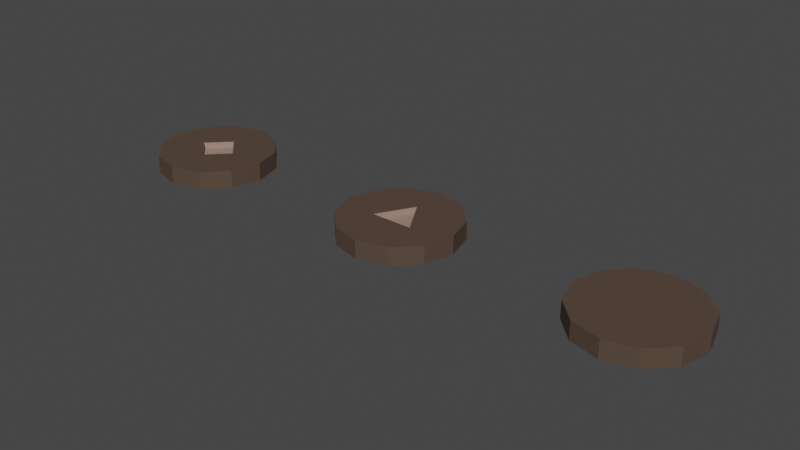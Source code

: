 # Source: Meshes.blend  (saved by Blender 2.93.20; exported with 4.5.12 LTS)
import bpy
from mathutils import Matrix  # noqa: F401  (used for matrix-valued properties, if any)

bpy.ops.wm.read_factory_settings(use_empty=True)
scene = bpy.context.scene
scene.name = 'Scene'

# ---- collections
col_collection = bpy.data.collections.new('Collection'); scene.collection.children.link(col_collection)

# ---- materials (node trees are filled in below, after node groups)
mat_token_wood_1 = bpy.data.materials.new('Token Wood 1')
mat_token_wood_1.use_transparent_shadow = False
mat_token_wood_1.diffuse_color = (0.09083, 0.05999, 0.04283, 1.0)
mat_token_wood_1.roughness = 0.5
mat_token_wood_2 = bpy.data.materials.new('Token Wood 2')
mat_token_wood_2.use_transparent_shadow = False
mat_token_wood_2.diffuse_color = (0.3395, 0.2313, 0.1875, 1.0)
mat_token_wood_2.roughness = 0.5

# ---- material node trees
mat_token_wood_1.use_nodes = True; mat_token_wood_1.node_tree.nodes.clear()
_N = mat_token_wood_1.node_tree.nodes; _L = mat_token_wood_1.node_tree.links
n0 = _N.new('ShaderNodeBsdfPrincipled'); n0.name = 'Principled BSDF'; n0.location = (10, 300)
n0.distribution = 'GGX'
n0.subsurface_method = 'RANDOM_WALK_SKIN'
n0.inputs[0].default_value = (0.09083, 0.05999, 0.04283, 1.0)
n0.inputs[3].default_value = 1.45
n0.inputs[27].default_value = (0.0, 0.0, 0.0, 1.0)
n0.inputs[28].default_value = 1.0
n1 = _N.new('ShaderNodeOutputMaterial'); n1.name = 'Material Output'; n1.location = (300, 300)
n2 = _N.new('ShaderNodeNormalMap'); n2.name = 'Normal Map'; n2.location = (-300, -300)
n2.label = 'Normal/Map'
n2.inputs[0].default_value = 0.0
_L.new(n0.outputs[0], n1.inputs[0])
_L.new(n2.outputs[0], n0.inputs[5])
n1.is_active_output = True
mat_token_wood_2.use_nodes = True; mat_token_wood_2.node_tree.nodes.clear()
_N = mat_token_wood_2.node_tree.nodes; _L = mat_token_wood_2.node_tree.links
n0 = _N.new('ShaderNodeBsdfPrincipled'); n0.name = 'Principled BSDF'; n0.location = (10, 300)
n0.distribution = 'GGX'
n0.subsurface_method = 'RANDOM_WALK_SKIN'
n0.inputs[0].default_value = (0.3395, 0.2313, 0.1875, 1.0)
n0.inputs[3].default_value = 1.45
n0.inputs[27].default_value = (0.0, 0.0, 0.0, 1.0)
n0.inputs[28].default_value = 1.0
n1 = _N.new('ShaderNodeOutputMaterial'); n1.name = 'Material Output'; n1.location = (300, 300)
n2 = _N.new('ShaderNodeNormalMap'); n2.name = 'Normal Map'; n2.location = (-300, -300)
n2.label = 'Normal/Map'
n2.inputs[0].default_value = 0.0
_L.new(n0.outputs[0], n1.inputs[0])
_L.new(n2.outputs[0], n0.inputs[5])
n1.is_active_output = True

# ---- world
world_world = bpy.data.worlds.new('World'); scene.world = world_world
world_world.use_nodes = True; world_world.node_tree.nodes.clear()
_N = world_world.node_tree.nodes; _L = world_world.node_tree.links
n0 = _N.new('ShaderNodeOutputWorld'); n0.name = 'World Output'; n0.location = (300, 300)
n1 = _N.new('ShaderNodeBackground'); n1.name = 'Background'; n1.location = (10, 300)
n1.inputs[0].default_value = (0.05088, 0.05088, 0.05088, 1.0)
_L.new(n1.outputs[0], n0.inputs[0])
n0.is_active_output = True
world_world.color = (0.05088, 0.05088, 0.05088)
world_world.use_sun_shadow = False
world_world.sun_shadow_jitter_overblur = 0.0

# ---- meshes
me_cylinder_012 = bpy.data.meshes.new('Cylinder.012')
me_cylinder_012.from_pydata([(0.0, 10.0, -20.11), (17.42, 10.0, 10.06), (-17.42, 10.0, 10.06), (0.0, 1.788e-06, -50.0), (0.0, 15.0, -50.0), (25.0, 1.788e-06, -43.3), (25.0, 15.0, -43.3), (43.3, 1.788e-06, -25.0), (43.3, 15.0, -25.0), (50.0, 1.788e-06, 2.186e-06), (50.0, 15.0, 2.186e-06), (43.3, 1.788e-06, 25.0), (43.3, 15.0, 25.0), (25.0, 1.788e-06, 43.3), (25.0, 15.0, 43.3), (7.55e-06, 1.788e-06, 50.0), (7.55e-06, 15.0, 50.0), (-25.0, 1.788e-06, 43.3), (-25.0, 15.0, 43.3), (-43.3, 1.788e-06, 25.0), (-43.3, 15.0, 25.0), (-50.0, 1.788e-06, 2.325e-05), (-50.0, 15.0, 2.325e-05), (-43.3, 1.788e-06, -25.0), (-43.3, 15.0, -25.0), (-25.0, 1.788e-06, -43.3), (-25.0, 15.0, -43.3), (0.0, 15.0, -20.11), (-17.42, 15.0, 10.06), (17.42, 15.0, 10.06)], [], [(0, 1, 29, 27), (1, 2, 28, 29), (2, 0, 27, 28), (0, 2, 1), (3, 4, 6, 5), (5, 6, 8, 7), (7, 8, 10, 9), (9, 10, 12, 11), (11, 12, 14, 13), (13, 14, 16, 15), (15, 16, 18, 17), (17, 18, 20, 19), (19, 20, 22, 21), (21, 22, 24, 23), (6, 4, 26, 24, 22, 20, 28, 27, 29, 12, 10, 8), (23, 24, 26, 25), (25, 26, 4, 3), (3, 5, 7, 9, 11, 13, 15, 17, 19, 21, 23, 25), (12, 29, 28, 20, 18, 16, 14)])
me_cylinder_012.polygons.foreach_set('use_smooth', [True] * 19)
me_cylinder_012.polygons.foreach_set('material_index', [1, 1, 1, 1, 0, 0, 0, 0, 0, 0, 0, 0, 0, 0, 0, 0, 0, 0, 0])
_k = set([(0, 1), (0, 2), (0, 27), (1, 2), (1, 29), (2, 28), (3, 4), (3, 5), (3, 25), (4, 6), (4, 26), (5, 6), (5, 7), (6, 8), (7, 8), (7, 9), (8, 10), (9, 10), (9, 11), (10, 12), (11, 12), (11, 13), (12, 14), (13, 14), (13, 15), (14, 16), (15, 16), (15, 17), (16, 18), (17, 18), (17, 19), (18, 20), (19, 20), (19, 21), (20, 22), (21, 22), (21, 23), (22, 24), (23, 24), (23, 25), (24, 26), (25, 26), (27, 28), (27, 29), (28, 29)])
me_cylinder_012.attributes.new('sharp_edge', 'BOOLEAN', 'EDGE').data.foreach_set('value', [ (min(e.vertices), max(e.vertices)) in _k for e in me_cylinder_012.edges])
_uv = me_cylinder_012.uv_layers.new(name='UVMap')
_uv.uv.foreach_set('vector', [1.0, 0.5, 0.6667, 0.5, 0.6667, 0.75, 1.0, 0.75, 0.6667, 0.5, 0.3333, 0.5, 0.3333, 0.75, 0.6667, 0.75, 0.3333, 0.5, -5.96e-08, 0.5, -5.96e-08, 0.75, 0.3333, 0.75, 0.75, 0.49, 0.5422, 0.13, 0.9578, 0.13, 1.0, 0.5, 1.0, 1.0, 0.9167, 1.0, 0.9167, 0.5, 0.9167, 0.5, 0.9167, 1.0, 0.8333, 1.0, 0.8333, 0.5, 0.8333, 0.5, 0.8333, 1.0, 0.75, 1.0, 0.75, 0.5, 0.75, 0.5, 0.75, 1.0, 0.6667, 1.0, 0.6667, 0.5, 0.6667, 0.5, 0.6667, 1.0, 0.5833, 1.0, 0.5833, 0.5, 0.5833, 0.5, 0.5833, 1.0, 0.5, 1.0, 0.5, 0.5, 0.5, 0.5, 0.5, 1.0, 0.4167, 1.0, 0.4167, 0.5, 0.4167, 0.5, 0.4167, 1.0, 0.3333, 1.0, 0.3333, 0.5, 0.3333, 0.5, 0.3333, 1.0, 0.25, 1.0, 0.25, 0.5, 0.25, 0.5, 0.25, 1.0, 0.1667, 1.0, 0.1667, 0.5, 0.37, 0.4578, 0.25, 0.49, 0.13, 0.4578, 0.04215, 0.37, 0.01, 0.25, 0.04215, 0.13, 0.1664, 0.2017, 0.25, 0.3465, 0.3336, 0.2017, 0.4578, 0.13, 0.49, 0.25, 0.4578, 0.37, 0.1667, 0.5, 0.1667, 1.0, 0.08333, 1.0, 0.08333, 0.5, 0.08333, 0.5, 0.08333, 1.0, 7.451e-08, 1.0, 7.451e-08, 0.5, 0.75, 0.49, 0.87, 0.4578, 0.9578, 0.37, 0.99, 0.25, 0.9578, 0.13, 0.87, 0.04215, 0.75, 0.01, 0.63, 0.04215, 0.5422, 0.13, 0.51, 0.25, 0.5422, 0.37, 0.63, 0.4578, 0.4578, 0.13, 0.3336, 0.2017, 0.1664, 0.2017, 0.04215, 0.13, 0.13, 0.04215, 0.25, 0.01, 0.37, 0.04215])
me_cylinder_012.materials.append(mat_token_wood_1)
me_cylinder_012.materials.append(mat_token_wood_2)
me_cylinder_012.update()
me_cylinder_012.normals_split_custom_set([tuple(v) for v in zip(*[iter([-0.866, 0.0, 0.5, -0.866, 0.0, 0.5, -0.866, 0.0, 0.5, -0.866, 0.0, 0.5, 6.571e-08, 0.0, -1.0, 6.571e-08, 0.0, -1.0, 6.571e-08, 0.0, -1.0, 6.571e-08, 0.0, -1.0, 0.866, 0.0, 0.5, 0.866, 0.0, 0.5, 0.866, 0.0, 0.5, 0.866, 0.0, 0.5, 0.0, 1.0, -5.808e-08, 0.0, 1.0, -5.808e-08, 0.0, 1.0, -5.808e-08, 0.2588, 0.0, -0.9659, 0.2588, 0.0, -0.9659, 0.2588, 0.0, -0.9659, 0.2588, 0.0, -0.9659, 0.7071, 0.0, -0.7071, 0.7071, 0.0, -0.7071, 0.7071, 0.0, -0.7071, 0.7071, 0.0, -0.7071, 0.9659, 0.0, -0.2588, 0.9659, 0.0, -0.2588, 0.9659, 0.0, -0.2588, 0.9659, 0.0, -0.2588, 0.9659, 0.0, 0.2588, 0.9659, 0.0, 0.2588, 0.9659, 0.0, 0.2588, 0.9659, 0.0, 0.2588, 0.7071, 0.0, 0.7071, 0.7071, 0.0, 0.7071, 0.7071, 0.0, 0.7071, 0.7071, 0.0, 0.7071, 0.2588, 0.0, 0.9659, 0.2588, 0.0, 0.9659, 0.2588, 0.0, 0.9659, 0.2588, 0.0, 0.9659, -0.2588, 0.0, 0.9659, -0.2588, 0.0, 0.9659, -0.2588, 0.0, 0.9659, -0.2588, 0.0, 0.9659, -0.7071, 0.0, 0.7071, -0.7071, 0.0, 0.7071, -0.7071, 0.0, 0.7071, -0.7071, 0.0, 0.7071, -0.9659, 0.0, 0.2588, -0.9659, 0.0, 0.2588, -0.9659, 0.0, 0.2588, -0.9659, 0.0, 0.2588, -0.9659, 0.0, -0.2588, -0.9659, 0.0, -0.2588, -0.9659, 0.0, -0.2588, -0.9659, 0.0, -0.2588, 0.0, 1.0, -4.922e-09, 0.0, 1.0, -4.922e-09, 0.0, 1.0, -4.922e-09, 0.0, 1.0, -4.922e-09, 0.0, 1.0, -4.922e-09, 0.0, 1.0, 4.102e-09, 0.0, 1.0, 4.102e-09, 0.0, 1.0, -4.922e-09, 0.0, 1.0, 4.102e-09, 0.0, 1.0, 4.102e-09, 0.0, 1.0, -4.922e-09, 0.0, 1.0, -4.922e-09, -0.7071, 0.0, -0.7071, -0.7071, 0.0, -0.7071, -0.7071, 0.0, -0.7071, -0.7071, 0.0, -0.7071, -0.2588, 0.0, -0.9659, -0.2588, 0.0, -0.9659, -0.2588, 0.0, -0.9659, -0.2588, 0.0, -0.9659, 0.0, -1.0, 1.455e-15, 0.0, -1.0, 1.455e-15, 0.0, -1.0, 1.455e-15, 0.0, -1.0, 1.455e-15, 0.0, -1.0, 1.455e-15, 0.0, -1.0, 1.455e-15, 0.0, -1.0, 1.455e-15, 0.0, -1.0, 1.455e-15, 0.0, -1.0, 1.455e-15, 0.0, -1.0, 1.455e-15, 0.0, -1.0, 1.455e-15, 0.0, -1.0, 1.455e-15, 0.0, 1.0, 4.102e-09, 0.0, 1.0, 4.102e-09, 0.0, 1.0, 4.102e-09, 0.0, 1.0, 4.102e-09, 0.0, 1.0, 1.313e-08, 0.0, 1.0, 1.313e-08, 0.0, 1.0, 1.313e-08])] * 3)])
me_cylinder_001 = bpy.data.meshes.new('Cylinder.001')
me_cylinder_001.from_pydata([(0.0, 10.0, 17.86), (-17.86, 10.0, 0.0), (17.86, 10.0, 0.0), (0.0, 10.0, -17.86), (0.0, 1.788e-06, -50.0), (0.0, 15.0, -50.0), (25.0, 1.788e-06, -43.3), (25.0, 15.0, -43.3), (43.3, 1.788e-06, -25.0), (43.3, 15.0, -25.0), (50.0, 1.788e-06, 2.186e-06), (50.0, 15.0, 2.186e-06), (43.3, 1.788e-06, 25.0), (43.3, 15.0, 25.0), (25.0, 1.788e-06, 43.3), (25.0, 15.0, 43.3), (7.55e-06, 1.788e-06, 50.0), (7.55e-06, 15.0, 50.0), (-25.0, 1.788e-06, 43.3), (-25.0, 15.0, 43.3), (-43.3, 1.788e-06, 25.0), (-43.3, 15.0, 25.0), (-50.0, 1.788e-06, 2.325e-05), (-50.0, 15.0, 2.325e-05), (-43.3, 1.788e-06, -25.0), (-43.3, 15.0, -25.0), (-25.0, 1.788e-06, -43.3), (-25.0, 15.0, -43.3), (17.86, 15.0, 0.0), (0.0, 15.0, 17.86), (-17.86, 15.0, 0.0), (0.0, 15.0, -17.86)], [], [(0, 1, 30, 29), (1, 3, 31, 30), (3, 2, 28, 31), (2, 0, 29, 28), (1, 0, 2, 3), (4, 5, 7, 6), (6, 7, 9, 8), (8, 9, 11, 10), (10, 11, 13, 12), (12, 13, 15, 14), (14, 15, 17, 16), (16, 17, 19, 18), (18, 19, 21, 20), (20, 21, 23, 22), (22, 23, 25, 24), (7, 5, 27, 25, 23, 30, 31, 28, 11, 9), (24, 25, 27, 26), (26, 27, 5, 4), (4, 6, 8, 10, 12, 14, 16, 18, 20, 22, 24, 26), (11, 28, 29, 30, 23, 21, 19, 17, 15, 13)])
me_cylinder_001.polygons.foreach_set('use_smooth', [True] * 20)
me_cylinder_001.polygons.foreach_set('material_index', [1, 1, 1, 1, 1, 0, 0, 0, 0, 0, 0, 0, 0, 0, 0, 0, 0, 0, 0, 0])
_k = set([(0, 1), (0, 2), (0, 29), (1, 3), (1, 30), (2, 3), (2, 28), (3, 31), (4, 5), (4, 6), (4, 26), (5, 7), (5, 27), (6, 7), (6, 8), (7, 9), (8, 9), (8, 10), (9, 11), (10, 11), (10, 12), (11, 13), (12, 13), (12, 14), (13, 15), (14, 15), (14, 16), (15, 17), (16, 17), (16, 18), (17, 19), (18, 19), (18, 20), (19, 21), (20, 21), (20, 22), (21, 23), (22, 23), (22, 24), (23, 25), (24, 25), (24, 26), (25, 27), (26, 27), (28, 29), (28, 31), (29, 30), (30, 31)])
me_cylinder_001.attributes.new('sharp_edge', 'BOOLEAN', 'EDGE').data.foreach_set('value', [ (min(e.vertices), max(e.vertices)) in _k for e in me_cylinder_001.edges])
_uv = me_cylinder_001.uv_layers.new(name='UVMap')
_uv.uv.foreach_set('vector', [0.375, 0.0, 0.375, 0.25, 0.5, 0.25, 0.5, 0.0, 0.375, 0.25, 0.375, 0.5, 0.5, 0.5, 0.5, 0.25, 0.375, 0.5, 0.375, 0.75, 0.5, 0.75, 0.5, 0.5, 0.375, 0.75, 0.375, 1.0, 0.5, 1.0, 0.5, 0.75, 0.125, 0.5, 0.125, 0.75, 0.375, 0.75, 0.375, 0.5, 1.0, 0.5, 1.0, 1.0, 0.9167, 1.0, 0.9167, 0.5, 0.9167, 0.5, 0.9167, 1.0, 0.8333, 1.0, 0.8333, 0.5, 0.8333, 0.5, 0.8333, 1.0, 0.75, 1.0, 0.75, 0.5, 0.75, 0.5, 0.75, 1.0, 0.6667, 1.0, 0.6667, 0.5, 0.6667, 0.5, 0.6667, 1.0, 0.5833, 1.0, 0.5833, 0.5, 0.5833, 0.5, 0.5833, 1.0, 0.5, 1.0, 0.5, 0.5, 0.5, 0.5, 0.5, 1.0, 0.4167, 1.0, 0.4167, 0.5, 0.4167, 0.5, 0.4167, 1.0, 0.3333, 1.0, 0.3333, 0.5, 0.3333, 0.5, 0.3333, 1.0, 0.25, 1.0, 0.25, 0.5, 0.25, 0.5, 0.25, 1.0, 0.1667, 1.0, 0.1667, 0.5, 0.37, 0.4578, 0.25, 0.49, 0.13, 0.4578, 0.04215, 0.37, 0.01, 0.25, 0.1643, 0.25, 0.25, 0.3357, 0.3357, 0.25, 0.49, 0.25, 0.4578, 0.37, 0.1667, 0.5, 0.1667, 1.0, 0.08333, 1.0, 0.08333, 0.5, 0.08333, 0.5, 0.08333, 1.0, 7.451e-08, 1.0, 7.451e-08, 0.5, 0.75, 0.49, 0.87, 0.4578, 0.9578, 0.37, 0.99, 0.25, 0.9578, 0.13, 0.87, 0.04215, 0.75, 0.01, 0.63, 0.04215, 0.5422, 0.13, 0.51, 0.25, 0.5422, 0.37, 0.63, 0.4578, 0.49, 0.25, 0.3357, 0.25, 0.25, 0.1643, 0.1643, 0.25, 0.01, 0.25, 0.04215, 0.13, 0.13, 0.04215, 0.25, 0.01, 0.37, 0.04215, 0.4578, 0.13])
me_cylinder_001.materials.append(mat_token_wood_1)
me_cylinder_001.materials.append(mat_token_wood_2)
me_cylinder_001.update()
me_cylinder_001.normals_split_custom_set([tuple(v) for v in zip(*[iter([0.7071, 0.0, -0.7071, 0.7071, 0.0, -0.7071, 0.7071, 0.0, -0.7071, 0.7071, 0.0, -0.7071, 0.7071, 0.0, 0.7071, 0.7071, 0.0, 0.7071, 0.7071, 0.0, 0.7071, 0.7071, 0.0, 0.7071, -0.7071, 0.0, 0.7071, -0.7071, 0.0, 0.7071, -0.7071, 0.0, 0.7071, -0.7071, 0.0, 0.7071, -0.7071, 0.0, -0.7071, -0.7071, 0.0, -0.7071, -0.7071, 0.0, -0.7071, -0.7071, 0.0, -0.7071, 0.0, 1.0, 0.0, 0.0, 1.0, 0.0, 0.0, 1.0, 0.0, 0.0, 1.0, 0.0, 0.2588, 0.0, -0.9659, 0.2588, 0.0, -0.9659, 0.2588, 0.0, -0.9659, 0.2588, 0.0, -0.9659, 0.7071, 0.0, -0.7071, 0.7071, 0.0, -0.7071, 0.7071, 0.0, -0.7071, 0.7071, 0.0, -0.7071, 0.9659, 0.0, -0.2588, 0.9659, 0.0, -0.2588, 0.9659, 0.0, -0.2588, 0.9659, 0.0, -0.2588, 0.9659, 0.0, 0.2588, 0.9659, 0.0, 0.2588, 0.9659, 0.0, 0.2588, 0.9659, 0.0, 0.2588, 0.7071, 0.0, 0.7071, 0.7071, 0.0, 0.7071, 0.7071, 0.0, 0.7071, 0.7071, 0.0, 0.7071, 0.2588, 0.0, 0.9659, 0.2588, 0.0, 0.9659, 0.2588, 0.0, 0.9659, 0.2588, 0.0, 0.9659, -0.2588, 0.0, 0.9659, -0.2588, 0.0, 0.9659, -0.2588, 0.0, 0.9659, -0.2588, 0.0, 0.9659, -0.7071, 0.0, 0.7071, -0.7071, 0.0, 0.7071, -0.7071, 0.0, 0.7071, -0.7071, 0.0, 0.7071, -0.9659, 0.0, 0.2588, -0.9659, 0.0, 0.2588, -0.9659, 0.0, 0.2588, -0.9659, 0.0, 0.2588, -0.9659, 0.0, -0.2588, -0.9659, 0.0, -0.2588, -0.9659, 0.0, -0.2588, -0.9659, 0.0, -0.2588, 0.0, 1.0, 1.779e-08, 0.0, 1.0, 1.779e-08, 0.0, 1.0, 1.779e-08, 0.0, 1.0, 1.779e-08, 0.0, 1.0, 4.447e-09, 0.0, 1.0, 4.447e-09, 0.0, 1.0, 1.779e-08, 0.0, 1.0, 4.447e-09, 0.0, 1.0, 4.447e-09, 0.0, 1.0, 1.779e-08, -0.7071, 0.0, -0.7071, -0.7071, 0.0, -0.7071, -0.7071, 0.0, -0.7071, -0.7071, 0.0, -0.7071, -0.2588, 0.0, -0.9659, -0.2588, 0.0, -0.9659, -0.2588, 0.0, -0.9659, -0.2588, 0.0, -0.9659, 0.0, -1.0, 1.455e-15, 0.0, -1.0, 1.455e-15, 0.0, -1.0, 1.455e-15, 0.0, -1.0, 1.455e-15, 0.0, -1.0, 1.455e-15, 0.0, -1.0, 1.455e-15, 0.0, -1.0, 1.455e-15, 0.0, -1.0, 1.455e-15, 0.0, -1.0, 1.455e-15, 0.0, -1.0, 1.455e-15, 0.0, -1.0, 1.455e-15, 0.0, -1.0, 1.455e-15, 0.0, 1.0, 4.447e-09, 0.0, 1.0, 4.447e-09, 0.0, 1.0, -8.894e-09, 0.0, 1.0, 4.447e-09, 0.0, 1.0, 4.447e-09, 0.0, 1.0, -8.894e-09, 0.0, 1.0, -8.894e-09, 0.0, 1.0, -8.894e-09, 0.0, 1.0, -8.894e-09, 0.0, 1.0, -8.894e-09])] * 3)])
me_cylinder_002 = bpy.data.meshes.new('Cylinder.002')
me_cylinder_002.from_pydata([(0.0, 1.788e-06, -50.0), (0.0, 15.0, -50.0), (25.0, 1.788e-06, -43.3), (25.0, 15.0, -43.3), (43.3, 1.788e-06, -25.0), (43.3, 15.0, -25.0), (50.0, 1.788e-06, 2.186e-06), (50.0, 15.0, 2.186e-06), (43.3, 1.788e-06, 25.0), (43.3, 15.0, 25.0), (25.0, 1.788e-06, 43.3), (25.0, 15.0, 43.3), (7.55e-06, 1.788e-06, 50.0), (7.55e-06, 15.0, 50.0), (-25.0, 1.788e-06, 43.3), (-25.0, 15.0, 43.3), (-43.3, 1.788e-06, 25.0), (-43.3, 15.0, 25.0), (-50.0, 1.788e-06, 2.325e-05), (-50.0, 15.0, 2.325e-05), (-43.3, 1.788e-06, -25.0), (-43.3, 15.0, -25.0), (-25.0, 1.788e-06, -43.3), (-25.0, 15.0, -43.3)], [], [(0, 1, 3, 2), (2, 3, 5, 4), (4, 5, 7, 6), (6, 7, 9, 8), (8, 9, 11, 10), (10, 11, 13, 12), (12, 13, 15, 14), (14, 15, 17, 16), (16, 17, 19, 18), (18, 19, 21, 20), (20, 21, 23, 22), (22, 23, 1, 0), (0, 2, 4, 6, 8, 10, 12, 14, 16, 18, 20, 22), (1, 23, 21, 19, 17, 15, 13, 11, 9, 7, 5, 3)])
me_cylinder_002.polygons.foreach_set('use_smooth', [True] * 14)
_k = set([(0, 1), (0, 2), (0, 22), (1, 3), (1, 23), (2, 3), (2, 4), (3, 5), (4, 5), (4, 6), (5, 7), (6, 7), (6, 8), (7, 9), (8, 9), (8, 10), (9, 11), (10, 11), (10, 12), (11, 13), (12, 13), (12, 14), (13, 15), (14, 15), (14, 16), (15, 17), (16, 17), (16, 18), (17, 19), (18, 19), (18, 20), (19, 21), (20, 21), (20, 22), (21, 23), (22, 23)])
me_cylinder_002.attributes.new('sharp_edge', 'BOOLEAN', 'EDGE').data.foreach_set('value', [ (min(e.vertices), max(e.vertices)) in _k for e in me_cylinder_002.edges])
_uv = me_cylinder_002.uv_layers.new(name='UVMap')
_uv.uv.foreach_set('vector', [1.0, 0.5, 1.0, 1.0, 0.9167, 1.0, 0.9167, 0.5, 0.9167, 0.5, 0.9167, 1.0, 0.8333, 1.0, 0.8333, 0.5, 0.8333, 0.5, 0.8333, 1.0, 0.75, 1.0, 0.75, 0.5, 0.75, 0.5, 0.75, 1.0, 0.6667, 1.0, 0.6667, 0.5, 0.6667, 0.5, 0.6667, 1.0, 0.5833, 1.0, 0.5833, 0.5, 0.5833, 0.5, 0.5833, 1.0, 0.5, 1.0, 0.5, 0.5, 0.5, 0.5, 0.5, 1.0, 0.4167, 1.0, 0.4167, 0.5, 0.4167, 0.5, 0.4167, 1.0, 0.3333, 1.0, 0.3333, 0.5, 0.3333, 0.5, 0.3333, 1.0, 0.25, 1.0, 0.25, 0.5, 0.25, 0.5, 0.25, 1.0, 0.1667, 1.0, 0.1667, 0.5, 0.1667, 0.5, 0.1667, 1.0, 0.08333, 1.0, 0.08333, 0.5, 0.08333, 0.5, 0.08333, 1.0, 7.451e-08, 1.0, 7.451e-08, 0.5, 0.75, 0.49, 0.87, 0.4578, 0.9578, 0.37, 0.99, 0.25, 0.9578, 0.13, 0.87, 0.04215, 0.75, 0.01, 0.63, 0.04215, 0.5422, 0.13, 0.51, 0.25, 0.5422, 0.37, 0.63, 0.4578, 7.451e-08, 1.0, 0.08333, 1.0, 0.1667, 1.0, 0.25, 1.0, 0.3333, 1.0, 0.4167, 1.0, 0.5, 1.0, 0.5833, 1.0, 0.6667, 1.0, 0.75, 1.0, 0.8333, 1.0, 0.9167, 1.0])
me_cylinder_002.materials.append(mat_token_wood_1)
me_cylinder_002.materials.append(mat_token_wood_2)
me_cylinder_002.update()
me_cylinder_002.normals_split_custom_set([tuple(v) for v in zip(*[iter([0.2588, 0.0, -0.9659, 0.2588, 0.0, -0.9659, 0.2588, 0.0, -0.9659, 0.2588, 0.0, -0.9659, 0.7071, 0.0, -0.7071, 0.7071, 0.0, -0.7071, 0.7071, 0.0, -0.7071, 0.7071, 0.0, -0.7071, 0.9659, 0.0, -0.2588, 0.9659, 0.0, -0.2588, 0.9659, 0.0, -0.2588, 0.9659, 0.0, -0.2588, 0.9659, 0.0, 0.2588, 0.9659, 0.0, 0.2588, 0.9659, 0.0, 0.2588, 0.9659, 0.0, 0.2588, 0.7071, 0.0, 0.7071, 0.7071, 0.0, 0.7071, 0.7071, 0.0, 0.7071, 0.7071, 0.0, 0.7071, 0.2588, 0.0, 0.9659, 0.2588, 0.0, 0.9659, 0.2588, 0.0, 0.9659, 0.2588, 0.0, 0.9659, -0.2588, 0.0, 0.9659, -0.2588, 0.0, 0.9659, -0.2588, 0.0, 0.9659, -0.2588, 0.0, 0.9659, -0.7071, 0.0, 0.7071, -0.7071, 0.0, 0.7071, -0.7071, 0.0, 0.7071, -0.7071, 0.0, 0.7071, -0.9659, 0.0, 0.2588, -0.9659, 0.0, 0.2588, -0.9659, 0.0, 0.2588, -0.9659, 0.0, 0.2588, -0.9659, 0.0, -0.2588, -0.9659, 0.0, -0.2588, -0.9659, 0.0, -0.2588, -0.9659, 0.0, -0.2588, -0.7071, 0.0, -0.7071, -0.7071, 0.0, -0.7071, -0.7071, 0.0, -0.7071, -0.7071, 0.0, -0.7071, -0.2588, 0.0, -0.9659, -0.2588, 0.0, -0.9659, -0.2588, 0.0, -0.9659, -0.2588, 0.0, -0.9659, 0.0, -1.0, 1.455e-15, 0.0, -1.0, 1.455e-15, 0.0, -1.0, 1.455e-15, 0.0, -1.0, 1.455e-15, 0.0, -1.0, 1.455e-15, 0.0, -1.0, 1.455e-15, 0.0, -1.0, 1.455e-15, 0.0, -1.0, 1.455e-15, 0.0, -1.0, 1.455e-15, 0.0, -1.0, 1.455e-15, 0.0, -1.0, 1.455e-15, 0.0, -1.0, 1.455e-15, 0.0, 1.0, -8.138e-09, 0.0, 1.0, -8.138e-09, 0.0, 1.0, -8.138e-09, 0.0, 1.0, -8.138e-09, 0.0, 1.0, -8.138e-09, 0.0, 1.0, -8.138e-09, 0.0, 1.0, -8.138e-09, 0.0, 1.0, -8.138e-09, 0.0, 1.0, -8.138e-09, 0.0, 1.0, -8.138e-09, 0.0, 1.0, -8.138e-09, 0.0, 1.0, -8.138e-09])] * 3)])

# ---- objects
ob_forge = bpy.data.objects.new('Forge', me_cylinder_012)
ob_dragon = bpy.data.objects.new('Dragon', me_cylinder_001)
ob_empty = bpy.data.objects.new('Empty', me_cylinder_002)

# ---- transforms, parenting, visibility, modifiers, constraints
ob_forge.location = (2.0, 0.0, 0.0)
ob_forge.rotation_euler = (1.571, -0.0, 0.0)
ob_forge.scale = (0.01, 0.01, 0.01)
ob_forge.color = (0.8, 0.8, 0.8, 1.0)
ob_dragon.location = (0.0, 0.0, 0.0)
ob_dragon.rotation_euler = (1.571, -0.0, 0.0)
ob_dragon.scale = (0.01, 0.01, 0.01)
ob_dragon.color = (0.8, 0.8, 0.8, 1.0)
ob_empty.location = (4.0, 0.0, 0.0)
ob_empty.rotation_euler = (1.571, -0.0, 0.0)
ob_empty.scale = (0.01, 0.01, 0.01)
ob_empty.color = (0.8, 0.8, 0.8, 1.0)

# ---- collection membership
col_collection.objects.link(ob_forge)
col_collection.objects.link(ob_dragon)
col_collection.objects.link(ob_empty)

# ---- scene / render settings (as saved in the file)
scene.frame_start = 1; scene.frame_end = 250; scene.frame_set(1)
scene.render.engine = 'BLENDER_EEVEE_NEXT'
scene.cycles.use_denoising = False
scene.cycles.samples = 128
scene.cycles.sampling_pattern = 'TABULATED_SOBOL'
scene.cycles.use_adaptive_sampling = False
scene.cycles.use_light_tree = False
scene.view_settings.view_transform = 'Filmic'
bpy.context.view_layer.update()

# ---- added for rendering (the .blend has no active camera and no usable light): camera, sun
cam_auto = bpy.data.cameras.new('AutoCamera')
cam_auto.lens = 50.0
cam_auto.sensor_width = 36.0
cam_auto.clip_end = 1000.0
ob_auto_camera = bpy.data.objects.new('AutoCamera', cam_auto)
scene.collection.objects.link(ob_auto_camera)
ob_auto_camera.location = (6.71978, -5.66374, 3.85082)
ob_auto_camera.rotation_euler = (1.09748, -7.21219e-08, 0.694738)
scene.camera = ob_auto_camera
light_auto_sun = bpy.data.lights.new('AutoSun', 'SUN')
light_auto_sun.energy = 3.0
light_auto_sun.angle = 0.0523599
ob_auto_sun = bpy.data.objects.new('AutoSun', light_auto_sun)
scene.collection.objects.link(ob_auto_sun)
ob_auto_sun.rotation_euler = (0.872665, 0.174533, 0.523599)
bpy.context.view_layer.update()
